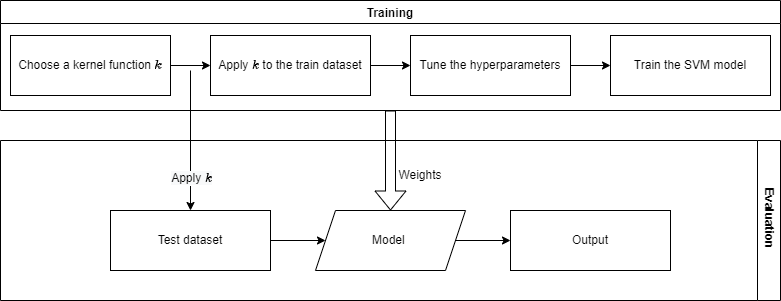

The diagram above was exported from draw.io. Its source (the exported page's mxGraphModel, read from the mxfile embedded in the PNG):
<mxGraphModel dx="1038" dy="651" grid="1" gridSize="10" guides="1" tooltips="1" connect="1" arrows="1" fold="1" page="1" pageScale="1" pageWidth="827" pageHeight="1169" math="1" shadow="0">
  <root>
    <mxCell id="0" />
    <mxCell id="1" parent="0" />
    <mxCell id="wlTNqC0XOxzmXtPo7w6A-6" style="edgeStyle=orthogonalEdgeStyle;rounded=0;orthogonalLoop=1;jettySize=auto;html=1;" edge="1" parent="1" source="wlTNqC0XOxzmXtPo7w6A-1" target="wlTNqC0XOxzmXtPo7w6A-3">
      <mxGeometry relative="1" as="geometry" />
    </mxCell>
    <mxCell id="wlTNqC0XOxzmXtPo7w6A-1" value="Choose a kernel function &lt;svg style=&quot;vertical-align: -0.025ex;&quot; xmlns:xlink=&quot;http://www.w3.org/1999/xlink&quot; viewBox=&quot;0 -694 521 705&quot; role=&quot;img&quot; height=&quot;1.595ex&quot; width=&quot;1.179ex&quot; xmlns=&quot;http://www.w3.org/2000/svg&quot;&gt;&lt;defs&gt;&lt;path d=&quot;M121 647Q121 657 125 670T137 683Q138 683 209 688T282 694Q294 694 294 686Q294 679 244 477Q194 279 194 272Q213 282 223 291Q247 309 292 354T362 415Q402 442 438 442Q468 442 485 423T503 369Q503 344 496 327T477 302T456 291T438 288Q418 288 406 299T394 328Q394 353 410 369T442 390L458 393Q446 405 434 405H430Q398 402 367 380T294 316T228 255Q230 254 243 252T267 246T293 238T320 224T342 206T359 180T365 147Q365 130 360 106T354 66Q354 26 381 26Q429 26 459 145Q461 153 479 153H483Q499 153 499 144Q499 139 496 130Q455 -11 378 -11Q333 -11 305 15T277 90Q277 108 280 121T283 145Q283 167 269 183T234 206T200 217T182 220H180Q168 178 159 139T145 81T136 44T129 20T122 7T111 -2Q98 -11 83 -11Q66 -11 57 -1T48 16Q48 26 85 176T158 471L195 616Q196 629 188 632T149 637H144Q134 637 131 637T124 640T121 647Z&quot; id=&quot;MJX-2-TEX-I-1D458&quot;&gt;&lt;/path&gt;&lt;/defs&gt;&lt;g transform=&quot;scale(1,-1)&quot; stroke-width=&quot;0&quot; fill=&quot;currentColor&quot; stroke=&quot;currentColor&quot;&gt;&lt;g data-mml-node=&quot;math&quot;&gt;&lt;g data-mml-node=&quot;mi&quot;&gt;&lt;use xlink:href=&quot;#MJX-2-TEX-I-1D458&quot; data-c=&quot;1D458&quot;&gt;&lt;/use&gt;&lt;/g&gt;&lt;/g&gt;&lt;/g&gt;&lt;/svg&gt;" style="rounded=0;whiteSpace=wrap;html=1;" vertex="1" parent="1">
      <mxGeometry x="40" y="585" width="160" height="60" as="geometry" />
    </mxCell>
    <mxCell id="wlTNqC0XOxzmXtPo7w6A-7" style="edgeStyle=orthogonalEdgeStyle;rounded=0;orthogonalLoop=1;jettySize=auto;html=1;" edge="1" parent="1" source="wlTNqC0XOxzmXtPo7w6A-3" target="wlTNqC0XOxzmXtPo7w6A-4">
      <mxGeometry relative="1" as="geometry" />
    </mxCell>
    <mxCell id="wlTNqC0XOxzmXtPo7w6A-3" value="Apply \(k\) to the train dataset" style="rounded=0;whiteSpace=wrap;html=1;" vertex="1" parent="1">
      <mxGeometry x="240" y="585" width="160" height="60" as="geometry" />
    </mxCell>
    <mxCell id="wlTNqC0XOxzmXtPo7w6A-8" style="edgeStyle=orthogonalEdgeStyle;rounded=0;orthogonalLoop=1;jettySize=auto;html=1;entryX=0;entryY=0.5;entryDx=0;entryDy=0;" edge="1" parent="1" source="wlTNqC0XOxzmXtPo7w6A-4" target="wlTNqC0XOxzmXtPo7w6A-5">
      <mxGeometry relative="1" as="geometry" />
    </mxCell>
    <mxCell id="wlTNqC0XOxzmXtPo7w6A-4" value="Tune the hyperparameters" style="rounded=0;whiteSpace=wrap;html=1;" vertex="1" parent="1">
      <mxGeometry x="440" y="585" width="160" height="60" as="geometry" />
    </mxCell>
    <mxCell id="wlTNqC0XOxzmXtPo7w6A-5" value="Train the SVM model" style="rounded=0;whiteSpace=wrap;html=1;" vertex="1" parent="1">
      <mxGeometry x="640" y="585" width="160" height="60" as="geometry" />
    </mxCell>
    <mxCell id="wlTNqC0XOxzmXtPo7w6A-9" value="Training" style="swimlane;" vertex="1" parent="1">
      <mxGeometry x="30" y="550" width="780" height="110" as="geometry" />
    </mxCell>
    <mxCell id="wlTNqC0XOxzmXtPo7w6A-19" style="edgeStyle=orthogonalEdgeStyle;rounded=0;orthogonalLoop=1;jettySize=auto;html=1;entryX=0;entryY=0.5;entryDx=0;entryDy=0;" edge="1" parent="1" source="wlTNqC0XOxzmXtPo7w6A-11" target="wlTNqC0XOxzmXtPo7w6A-14">
      <mxGeometry relative="1" as="geometry" />
    </mxCell>
    <mxCell id="wlTNqC0XOxzmXtPo7w6A-11" value="Test dataset" style="rounded=0;whiteSpace=wrap;html=1;" vertex="1" parent="1">
      <mxGeometry x="140" y="760" width="160" height="60" as="geometry" />
    </mxCell>
    <mxCell id="wlTNqC0XOxzmXtPo7w6A-12" value="" style="endArrow=classic;html=1;rounded=0;" edge="1" parent="1" target="wlTNqC0XOxzmXtPo7w6A-11">
      <mxGeometry width="50" height="50" relative="1" as="geometry">
        <mxPoint x="220" y="620" as="sourcePoint" />
        <mxPoint x="440" y="810" as="targetPoint" />
      </mxGeometry>
    </mxCell>
    <mxCell id="wlTNqC0XOxzmXtPo7w6A-17" value="&lt;span style=&quot;font-size: 12px; background-color: rgb(248, 249, 250);&quot;&gt;Apply \(k\)&lt;/span&gt;" style="edgeLabel;html=1;align=center;verticalAlign=middle;resizable=0;points=[];" vertex="1" connectable="0" parent="wlTNqC0XOxzmXtPo7w6A-12">
      <mxGeometry x="0.7267" relative="1" as="geometry">
        <mxPoint y="-14" as="offset" />
      </mxGeometry>
    </mxCell>
    <mxCell id="wlTNqC0XOxzmXtPo7w6A-13" value="" style="shape=flexArrow;endArrow=classic;html=1;rounded=0;exitX=0.5;exitY=1;exitDx=0;exitDy=0;entryX=0.5;entryY=0;entryDx=0;entryDy=0;" edge="1" parent="1" source="wlTNqC0XOxzmXtPo7w6A-9" target="wlTNqC0XOxzmXtPo7w6A-14">
      <mxGeometry width="50" height="50" relative="1" as="geometry">
        <mxPoint x="400" y="750" as="sourcePoint" />
        <mxPoint x="420" y="740" as="targetPoint" />
      </mxGeometry>
    </mxCell>
    <mxCell id="wlTNqC0XOxzmXtPo7w6A-20" style="edgeStyle=orthogonalEdgeStyle;rounded=0;orthogonalLoop=1;jettySize=auto;html=1;" edge="1" parent="1" source="wlTNqC0XOxzmXtPo7w6A-14" target="wlTNqC0XOxzmXtPo7w6A-18">
      <mxGeometry relative="1" as="geometry" />
    </mxCell>
    <mxCell id="wlTNqC0XOxzmXtPo7w6A-14" value="Model&amp;nbsp;" style="shape=parallelogram;perimeter=parallelogramPerimeter;whiteSpace=wrap;html=1;fixedSize=1;" vertex="1" parent="1">
      <mxGeometry x="345" y="760" width="150" height="60" as="geometry" />
    </mxCell>
    <mxCell id="wlTNqC0XOxzmXtPo7w6A-15" value="Weights" style="text;html=1;strokeColor=none;fillColor=none;align=center;verticalAlign=middle;whiteSpace=wrap;rounded=0;" vertex="1" parent="1">
      <mxGeometry x="420" y="710" width="60" height="30" as="geometry" />
    </mxCell>
    <mxCell id="wlTNqC0XOxzmXtPo7w6A-18" value="Output" style="rounded=0;whiteSpace=wrap;html=1;" vertex="1" parent="1">
      <mxGeometry x="540" y="760" width="160" height="60" as="geometry" />
    </mxCell>
    <mxCell id="wlTNqC0XOxzmXtPo7w6A-21" value="Evaluation " style="swimlane;startSize=23;direction=east;rotation=-180;verticalAlign=middle;labelPosition=center;verticalLabelPosition=middle;align=center;horizontal=0;labelPadding=0;" vertex="1" parent="1">
      <mxGeometry x="30" y="690" width="780" height="160" as="geometry" />
    </mxCell>
  </root>
</mxGraphModel>